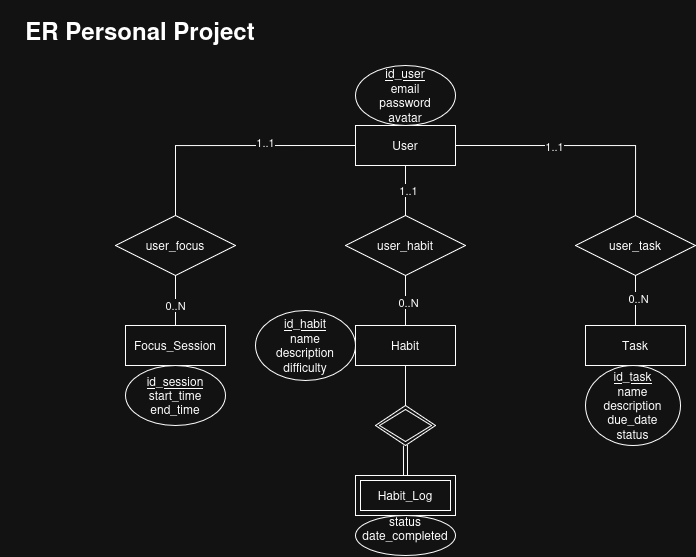

The diagram above was exported from draw.io. Its source (the exported page's mxGraphModel, read from the mxfile embedded in the PNG):
<mxGraphModel dx="1038" dy="607" grid="1" gridSize="10" guides="1" tooltips="1" connect="1" arrows="1" fold="1" page="1" pageScale="1" pageWidth="850" pageHeight="1100" math="0" shadow="0">
  <root>
    <mxCell id="0" />
    <mxCell id="1" parent="0" />
    <mxCell id="3MEooySyJm5FSEoYEdTB-4" parent="1" style="whiteSpace=wrap;html=1;align=center;" value="User" vertex="1">
      <mxGeometry height="40" width="100" x="375" y="130" as="geometry" />
    </mxCell>
    <mxCell id="3MEooySyJm5FSEoYEdTB-6" parent="1" style="whiteSpace=wrap;html=1;align=center;" value="Habit" vertex="1">
      <mxGeometry height="40" width="100" x="375" y="330" as="geometry" />
    </mxCell>
    <mxCell id="3MEooySyJm5FSEoYEdTB-8" edge="1" parent="1" source="3MEooySyJm5FSEoYEdTB-7" style="edgeStyle=orthogonalEdgeStyle;rounded=0;orthogonalLoop=1;jettySize=auto;html=1;entryX=0.5;entryY=1;entryDx=0;entryDy=0;endArrow=none;endFill=0;" target="3MEooySyJm5FSEoYEdTB-4">
      <mxGeometry relative="1" as="geometry" />
    </mxCell>
    <mxCell id="3MEooySyJm5FSEoYEdTB-12" connectable="0" parent="3MEooySyJm5FSEoYEdTB-8" style="edgeLabel;html=1;align=center;verticalAlign=middle;resizable=0;points=[];fontFamily=Helvetica;fontSize=11;fontColor=default;labelBackgroundColor=default;" value="1..1" vertex="1">
      <mxGeometry relative="1" x="0.0167" y="-2" as="geometry">
        <mxPoint as="offset" />
      </mxGeometry>
    </mxCell>
    <mxCell id="3MEooySyJm5FSEoYEdTB-9" edge="1" parent="1" source="3MEooySyJm5FSEoYEdTB-7" style="edgeStyle=orthogonalEdgeStyle;shape=connector;rounded=0;orthogonalLoop=1;jettySize=auto;html=1;strokeColor=default;align=center;verticalAlign=middle;fontFamily=Helvetica;fontSize=11;fontColor=default;labelBackgroundColor=default;endArrow=none;endFill=0;" target="3MEooySyJm5FSEoYEdTB-6" value="">
      <mxGeometry relative="1" as="geometry" />
    </mxCell>
    <mxCell id="3MEooySyJm5FSEoYEdTB-13" connectable="0" parent="3MEooySyJm5FSEoYEdTB-9" style="edgeLabel;html=1;align=center;verticalAlign=middle;resizable=0;points=[];fontFamily=Helvetica;fontSize=11;fontColor=default;labelBackgroundColor=default;" value="0..N" vertex="1">
      <mxGeometry relative="1" x="0.0633" y="2" as="geometry">
        <mxPoint as="offset" />
      </mxGeometry>
    </mxCell>
    <mxCell id="3MEooySyJm5FSEoYEdTB-7" parent="1" style="shape=rhombus;perimeter=rhombusPerimeter;whiteSpace=wrap;html=1;align=center;" value="user_habit" vertex="1">
      <mxGeometry height="60" width="120" x="365" y="220" as="geometry" />
    </mxCell>
    <mxCell id="7uJVx1IKdZXRo2beA6Ic-1" parent="1" style="whiteSpace=wrap;html=1;align=center;" value="Task" vertex="1">
      <mxGeometry height="40" width="100" x="605" y="330" as="geometry" />
    </mxCell>
    <mxCell id="7uJVx1IKdZXRo2beA6Ic-3" edge="1" parent="1" source="7uJVx1IKdZXRo2beA6Ic-2" style="edgeStyle=orthogonalEdgeStyle;rounded=0;orthogonalLoop=1;jettySize=auto;html=1;entryX=1;entryY=0.5;entryDx=0;entryDy=0;endArrow=none;endFill=0;exitX=0.5;exitY=0;exitDx=0;exitDy=0;" target="3MEooySyJm5FSEoYEdTB-4">
      <mxGeometry relative="1" as="geometry">
        <Array as="points">
          <mxPoint x="655" y="150" />
        </Array>
      </mxGeometry>
    </mxCell>
    <mxCell id="7uJVx1IKdZXRo2beA6Ic-9" connectable="0" parent="7uJVx1IKdZXRo2beA6Ic-3" style="edgeLabel;html=1;align=center;verticalAlign=middle;resizable=0;points=[];" value="1..1" vertex="1">
      <mxGeometry relative="1" x="0.2124" as="geometry">
        <mxPoint as="offset" />
      </mxGeometry>
    </mxCell>
    <mxCell id="7uJVx1IKdZXRo2beA6Ic-7" edge="1" parent="1" source="7uJVx1IKdZXRo2beA6Ic-2" style="edgeStyle=orthogonalEdgeStyle;rounded=0;orthogonalLoop=1;jettySize=auto;html=1;entryX=0.5;entryY=0;entryDx=0;entryDy=0;endArrow=none;endFill=0;" target="7uJVx1IKdZXRo2beA6Ic-1">
      <mxGeometry relative="1" as="geometry" />
    </mxCell>
    <mxCell id="7uJVx1IKdZXRo2beA6Ic-8" connectable="0" parent="7uJVx1IKdZXRo2beA6Ic-7" style="edgeLabel;html=1;align=center;verticalAlign=middle;resizable=0;points=[];" value="0..N" vertex="1">
      <mxGeometry relative="1" x="-0.0995" y="2" as="geometry">
        <mxPoint as="offset" />
      </mxGeometry>
    </mxCell>
    <mxCell id="7uJVx1IKdZXRo2beA6Ic-2" parent="1" style="shape=rhombus;perimeter=rhombusPerimeter;whiteSpace=wrap;html=1;align=center;" value="user_task" vertex="1">
      <mxGeometry height="60" width="120" x="595" y="220" as="geometry" />
    </mxCell>
    <mxCell id="7uJVx1IKdZXRo2beA6Ic-13" edge="1" parent="1" source="7uJVx1IKdZXRo2beA6Ic-10" style="edgeStyle=orthogonalEdgeStyle;rounded=0;orthogonalLoop=1;jettySize=auto;html=1;entryX=0.5;entryY=1;entryDx=0;entryDy=0;endArrow=none;endFill=0;shape=link;" target="7uJVx1IKdZXRo2beA6Ic-11">
      <mxGeometry relative="1" as="geometry" />
    </mxCell>
    <mxCell id="7uJVx1IKdZXRo2beA6Ic-10" parent="1" style="shape=ext;margin=3;double=1;whiteSpace=wrap;html=1;align=center;" value="Habit_Log" vertex="1">
      <mxGeometry height="40" width="100" x="375" y="480" as="geometry" />
    </mxCell>
    <mxCell id="7uJVx1IKdZXRo2beA6Ic-12" edge="1" parent="1" source="7uJVx1IKdZXRo2beA6Ic-11" style="edgeStyle=orthogonalEdgeStyle;rounded=0;orthogonalLoop=1;jettySize=auto;html=1;entryX=0.5;entryY=1;entryDx=0;entryDy=0;endArrow=none;endFill=0;" target="3MEooySyJm5FSEoYEdTB-6">
      <mxGeometry relative="1" as="geometry" />
    </mxCell>
    <mxCell id="7uJVx1IKdZXRo2beA6Ic-11" parent="1" style="shape=rhombus;double=1;perimeter=rhombusPerimeter;whiteSpace=wrap;html=1;align=center;" value="" vertex="1">
      <mxGeometry height="40" width="60" x="395" y="410" as="geometry" />
    </mxCell>
    <mxCell id="7uJVx1IKdZXRo2beA6Ic-14" parent="1" style="ellipse;whiteSpace=wrap;html=1;align=center;" value="&lt;div&gt;&lt;u&gt;id_user&lt;/u&gt;&lt;/div&gt;&lt;div&gt;email&lt;/div&gt;&lt;div&gt;password&lt;/div&gt;avatar" vertex="1">
      <mxGeometry height="60" width="100" x="375" y="70" as="geometry" />
    </mxCell>
    <mxCell id="7uJVx1IKdZXRo2beA6Ic-15" parent="1" style="ellipse;whiteSpace=wrap;html=1;align=center;" value="&lt;div&gt;&lt;u&gt;id_habit&lt;/u&gt;&lt;/div&gt;&lt;div&gt;name&lt;/div&gt;&lt;div&gt;description&lt;/div&gt;&lt;div&gt;difficulty&lt;/div&gt;" vertex="1">
      <mxGeometry height="70" width="100" x="275" y="315" as="geometry" />
    </mxCell>
    <mxCell id="7uJVx1IKdZXRo2beA6Ic-16" parent="1" style="ellipse;whiteSpace=wrap;html=1;align=center;" value="&lt;div&gt;&lt;u&gt;id_task&lt;/u&gt;&lt;/div&gt;&lt;div&gt;name&lt;/div&gt;&lt;div&gt;description&lt;/div&gt;&lt;div&gt;due_date&lt;/div&gt;&lt;div&gt;status&lt;/div&gt;" vertex="1">
      <mxGeometry height="80" width="95" x="605" y="370" as="geometry" />
    </mxCell>
    <mxCell id="7uJVx1IKdZXRo2beA6Ic-17" parent="1" style="ellipse;whiteSpace=wrap;html=1;align=center;" value="&lt;div&gt;status&lt;/div&gt;&lt;div&gt;date_completed&lt;/div&gt;&lt;div&gt;&lt;br&gt;&lt;/div&gt;" vertex="1">
      <mxGeometry height="40" width="100" x="375" y="520" as="geometry" />
    </mxCell>
    <mxCell id="7uJVx1IKdZXRo2beA6Ic-19" edge="1" parent="1" source="7uJVx1IKdZXRo2beA6Ic-18" style="edgeStyle=orthogonalEdgeStyle;rounded=0;orthogonalLoop=1;jettySize=auto;html=1;entryX=0;entryY=0.5;entryDx=0;entryDy=0;endArrow=none;endFill=0;" target="3MEooySyJm5FSEoYEdTB-4">
      <mxGeometry relative="1" as="geometry">
        <Array as="points">
          <mxPoint x="195" y="150" />
        </Array>
      </mxGeometry>
    </mxCell>
    <mxCell id="7uJVx1IKdZXRo2beA6Ic-28" connectable="0" parent="7uJVx1IKdZXRo2beA6Ic-19" style="edgeLabel;html=1;align=center;verticalAlign=middle;resizable=0;points=[];" value="1..1" vertex="1">
      <mxGeometry relative="1" x="0.2733" y="4" as="geometry">
        <mxPoint as="offset" />
      </mxGeometry>
    </mxCell>
    <mxCell id="7uJVx1IKdZXRo2beA6Ic-21" edge="1" parent="1" source="7uJVx1IKdZXRo2beA6Ic-18" style="edgeStyle=orthogonalEdgeStyle;rounded=0;orthogonalLoop=1;jettySize=auto;html=1;entryX=0.5;entryY=0;entryDx=0;entryDy=0;endArrow=none;endFill=0;" target="7uJVx1IKdZXRo2beA6Ic-20">
      <mxGeometry relative="1" as="geometry" />
    </mxCell>
    <mxCell id="7uJVx1IKdZXRo2beA6Ic-27" connectable="0" parent="7uJVx1IKdZXRo2beA6Ic-21" style="edgeLabel;html=1;align=center;verticalAlign=middle;resizable=0;points=[];" value="0..N" vertex="1">
      <mxGeometry relative="1" x="0.1919" y="-1" as="geometry">
        <mxPoint as="offset" />
      </mxGeometry>
    </mxCell>
    <mxCell id="7uJVx1IKdZXRo2beA6Ic-18" parent="1" style="shape=rhombus;perimeter=rhombusPerimeter;whiteSpace=wrap;html=1;align=center;" value="user_focus" vertex="1">
      <mxGeometry height="60" width="120" x="135" y="220" as="geometry" />
    </mxCell>
    <mxCell id="7uJVx1IKdZXRo2beA6Ic-20" parent="1" style="whiteSpace=wrap;html=1;align=center;" value="Focus_Session" vertex="1">
      <mxGeometry height="40" width="100" x="145" y="330" as="geometry" />
    </mxCell>
    <mxCell id="7uJVx1IKdZXRo2beA6Ic-22" parent="1" style="ellipse;whiteSpace=wrap;html=1;align=center;" value="&lt;div&gt;&lt;u&gt;id_session&lt;/u&gt;&lt;/div&gt;&lt;div&gt;start_time&lt;/div&gt;&lt;div&gt;end_time&lt;/div&gt;" vertex="1">
      <mxGeometry height="60" width="100" x="145" y="370" as="geometry" />
    </mxCell>
    <mxCell id="7uJVx1IKdZXRo2beA6Ic-29" parent="1" style="text;html=1;whiteSpace=wrap;strokeColor=none;fillColor=none;align=center;verticalAlign=middle;rounded=0;" value="&lt;h1&gt;ER Personal Project&lt;/h1&gt;" vertex="1">
      <mxGeometry height="30" width="280" x="20" y="20" as="geometry" />
    </mxCell>
  </root>
</mxGraphModel>